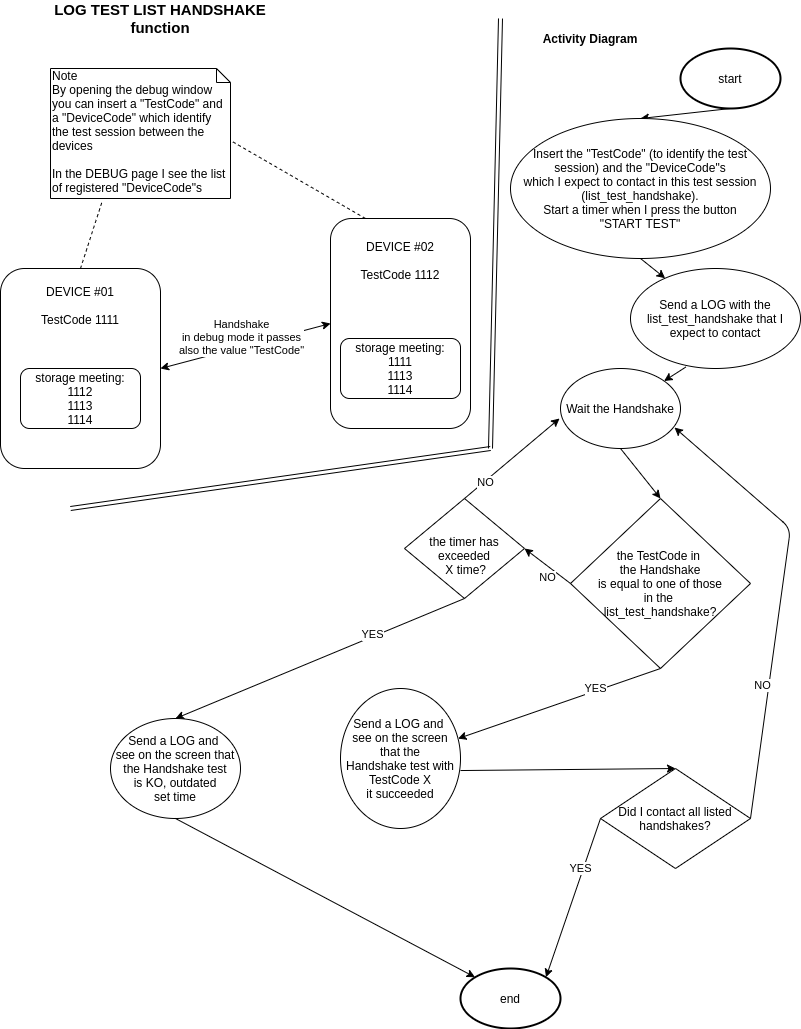

The diagram above was exported from draw.io. Its source (the exported page's mxGraphModel, read from the mxfile embedded in the PNG):
<mxGraphModel dx="1990" dy="720" grid="1" gridSize="10" guides="1" tooltips="1" connect="1" arrows="1" fold="1" page="1" pageScale="1" pageWidth="827" pageHeight="1169" math="0" shadow="0">
  <root>
    <mxCell id="0" />
    <mxCell id="1" parent="0" />
    <mxCell id="M8SKeMKmiD9NFns4v0kp-1" value="DEVICE #01&lt;br&gt;&lt;br&gt;TestCode 1111&lt;br&gt;&lt;br&gt;&lt;br&gt;&lt;br&gt;&lt;br&gt;&lt;br&gt;&lt;br&gt;&lt;br&gt;&lt;br&gt;&lt;br&gt;" style="rounded=1;whiteSpace=wrap;html=1;" parent="1" vertex="1">
      <mxGeometry x="10" y="280" width="160" height="200" as="geometry" />
    </mxCell>
    <mxCell id="M8SKeMKmiD9NFns4v0kp-2" value="DEVICE #02&lt;br&gt;&lt;br&gt;TestCode 1112&lt;br&gt;&lt;br&gt;&lt;br&gt;&lt;br&gt;&lt;br&gt;&lt;br&gt;&lt;br&gt;&lt;br&gt;&lt;br&gt;&lt;br&gt;" style="rounded=1;whiteSpace=wrap;html=1;" parent="1" vertex="1">
      <mxGeometry x="340" y="230" width="140" height="210" as="geometry" />
    </mxCell>
    <mxCell id="M8SKeMKmiD9NFns4v0kp-3" value="storage meeting:&lt;br&gt;1112&lt;br&gt;1113&lt;br&gt;1114" style="rounded=1;whiteSpace=wrap;html=1;" parent="1" vertex="1">
      <mxGeometry x="30" y="380" width="120" height="60" as="geometry" />
    </mxCell>
    <mxCell id="M8SKeMKmiD9NFns4v0kp-4" value="&lt;div&gt;&lt;span&gt;Note&lt;/span&gt;&lt;br&gt;&lt;/div&gt;&lt;div&gt;By opening the debug window you can insert a &quot;TestCode&quot; and a &quot;DeviceCode&quot; which identify the test session between the devices&lt;br&gt;&lt;/div&gt;&lt;div&gt;&lt;br&gt;&lt;/div&gt;&lt;div&gt;In the DEBUG page I see the list of registered &quot;DeviceCode&quot;s&lt;/div&gt;" style="shape=note;whiteSpace=wrap;html=1;size=14;verticalAlign=top;align=left;spacingTop=-6;" parent="1" vertex="1">
      <mxGeometry x="60" y="80" width="180" height="130" as="geometry" />
    </mxCell>
    <mxCell id="M8SKeMKmiD9NFns4v0kp-5" value="" style="endArrow=none;dashed=1;html=1;entryX=0.289;entryY=1.014;entryDx=0;entryDy=0;entryPerimeter=0;exitX=0.5;exitY=0;exitDx=0;exitDy=0;" parent="1" source="M8SKeMKmiD9NFns4v0kp-1" target="M8SKeMKmiD9NFns4v0kp-4" edge="1">
      <mxGeometry width="50" height="50" relative="1" as="geometry">
        <mxPoint x="290" y="330" as="sourcePoint" />
        <mxPoint x="340" y="280" as="targetPoint" />
      </mxGeometry>
    </mxCell>
    <mxCell id="M8SKeMKmiD9NFns4v0kp-6" value="" style="endArrow=none;dashed=1;html=1;entryX=0;entryY=0;entryDx=180;entryDy=72;entryPerimeter=0;exitX=0.25;exitY=0;exitDx=0;exitDy=0;" parent="1" source="M8SKeMKmiD9NFns4v0kp-2" target="M8SKeMKmiD9NFns4v0kp-4" edge="1">
      <mxGeometry width="50" height="50" relative="1" as="geometry">
        <mxPoint x="140" y="210" as="sourcePoint" />
        <mxPoint x="202.01999999999998" y="120.98000000000002" as="targetPoint" />
      </mxGeometry>
    </mxCell>
    <mxCell id="M8SKeMKmiD9NFns4v0kp-12" value="" style="endArrow=classic;startArrow=classic;html=1;exitX=1;exitY=0.5;exitDx=0;exitDy=0;entryX=0;entryY=0.5;entryDx=0;entryDy=0;" parent="1" source="M8SKeMKmiD9NFns4v0kp-1" target="M8SKeMKmiD9NFns4v0kp-2" edge="1">
      <mxGeometry width="50" height="50" relative="1" as="geometry">
        <mxPoint x="290" y="230" as="sourcePoint" />
        <mxPoint x="340" y="180" as="targetPoint" />
      </mxGeometry>
    </mxCell>
    <mxCell id="M8SKeMKmiD9NFns4v0kp-13" value="Handshake&lt;br&gt;in debug mode it passes&lt;br&gt;also the value &quot;TestCode&quot;" style="edgeLabel;html=1;align=center;verticalAlign=middle;resizable=0;points=[];" parent="M8SKeMKmiD9NFns4v0kp-12" vertex="1" connectable="0">
      <mxGeometry x="0.3059" y="-2" relative="1" as="geometry">
        <mxPoint x="-31.009999999999998" y="-3.7300000000000004" as="offset" />
      </mxGeometry>
    </mxCell>
    <mxCell id="M8SKeMKmiD9NFns4v0kp-14" value="&lt;b&gt;&lt;font style=&quot;font-size: 15px&quot;&gt;LOG TEST LIST HANDSHAKE&lt;br&gt;function&lt;br&gt;&lt;/font&gt;&lt;/b&gt;" style="text;html=1;strokeColor=none;fillColor=none;align=center;verticalAlign=middle;whiteSpace=wrap;rounded=0;" parent="1" vertex="1">
      <mxGeometry x="60" y="20" width="220" height="20" as="geometry" />
    </mxCell>
    <mxCell id="M8SKeMKmiD9NFns4v0kp-15" value="start" style="strokeWidth=2;html=1;shape=mxgraph.flowchart.start_1;whiteSpace=wrap;" parent="1" vertex="1">
      <mxGeometry x="690" y="60" width="100" height="60" as="geometry" />
    </mxCell>
    <mxCell id="M8SKeMKmiD9NFns4v0kp-16" value="&lt;div&gt;the TestCode in &lt;br&gt;the Handshake&lt;/div&gt;&lt;div&gt;is equal to one of those&lt;/div&gt;&lt;div&gt;in the &lt;br&gt;list_test_handshake?&lt;/div&gt;" style="rhombus;whiteSpace=wrap;html=1;" parent="1" vertex="1">
      <mxGeometry x="580" y="510" width="180" height="170" as="geometry" />
    </mxCell>
    <mxCell id="M8SKeMKmiD9NFns4v0kp-17" value="" style="endArrow=classic;html=1;exitX=0.5;exitY=1;exitDx=0;exitDy=0;exitPerimeter=0;entryX=0.5;entryY=0;entryDx=0;entryDy=0;" parent="1" source="M8SKeMKmiD9NFns4v0kp-15" target="M8SKeMKmiD9NFns4v0kp-23" edge="1">
      <mxGeometry width="50" height="50" relative="1" as="geometry">
        <mxPoint x="300" y="530" as="sourcePoint" />
        <mxPoint x="630" y="270" as="targetPoint" />
      </mxGeometry>
    </mxCell>
    <mxCell id="M8SKeMKmiD9NFns4v0kp-18" value="" style="endArrow=classic;html=1;exitX=0.5;exitY=1;exitDx=0;exitDy=0;" parent="1" source="M8SKeMKmiD9NFns4v0kp-16" target="M8SKeMKmiD9NFns4v0kp-20" edge="1">
      <mxGeometry width="50" height="50" relative="1" as="geometry">
        <mxPoint x="600" y="430" as="sourcePoint" />
        <mxPoint x="760" y="480" as="targetPoint" />
      </mxGeometry>
    </mxCell>
    <mxCell id="M8SKeMKmiD9NFns4v0kp-19" value="YES" style="edgeLabel;html=1;align=center;verticalAlign=middle;resizable=0;points=[];" parent="M8SKeMKmiD9NFns4v0kp-18" vertex="1" connectable="0">
      <mxGeometry x="-0.3659" y="-3" relative="1" as="geometry">
        <mxPoint as="offset" />
      </mxGeometry>
    </mxCell>
    <mxCell id="M8SKeMKmiD9NFns4v0kp-20" value="&lt;div&gt;Send a LOG and &lt;br&gt;see on the screen that the&lt;/div&gt;&lt;div&gt;Handshake test with TestCode X&lt;/div&gt;&lt;div&gt;it succeeded&lt;/div&gt;" style="ellipse;whiteSpace=wrap;html=1;" parent="1" vertex="1">
      <mxGeometry x="350" y="700" width="120" height="140" as="geometry" />
    </mxCell>
    <mxCell id="M8SKeMKmiD9NFns4v0kp-21" value="end" style="strokeWidth=2;html=1;shape=mxgraph.flowchart.start_1;whiteSpace=wrap;" parent="1" vertex="1">
      <mxGeometry x="470" y="980" width="100" height="60" as="geometry" />
    </mxCell>
    <mxCell id="M8SKeMKmiD9NFns4v0kp-23" value="&lt;div&gt;&lt;span&gt;Insert the &quot;TestCode&quot; (to identify the test session) and the &quot;DeviceCode&quot;s&lt;/span&gt;&lt;br&gt;&lt;/div&gt;&lt;div&gt;which I expect to contact in this test session (list_test_handshake).&lt;/div&gt;&lt;div&gt;Start a timer when I press the button&lt;/div&gt;&lt;div&gt;&quot;START TEST&quot;&lt;/div&gt;" style="ellipse;whiteSpace=wrap;html=1;" parent="1" vertex="1">
      <mxGeometry x="520" y="130" width="260" height="140" as="geometry" />
    </mxCell>
    <mxCell id="M8SKeMKmiD9NFns4v0kp-24" value="" style="endArrow=classic;html=1;exitX=0.5;exitY=1;exitDx=0;exitDy=0;" parent="1" source="M8SKeMKmiD9NFns4v0kp-23" target="M8SKeMKmiD9NFns4v0kp-40" edge="1">
      <mxGeometry width="50" height="50" relative="1" as="geometry">
        <mxPoint x="670" y="160" as="sourcePoint" />
        <mxPoint x="690" y="210" as="targetPoint" />
      </mxGeometry>
    </mxCell>
    <mxCell id="M8SKeMKmiD9NFns4v0kp-25" value="&lt;div&gt;&lt;br class=&quot;Apple-interchange-newline&quot;&gt;the timer has&lt;/div&gt;&lt;div&gt;exceeded&lt;/div&gt;&lt;div&gt;&amp;nbsp;X time?&lt;/div&gt;" style="rhombus;whiteSpace=wrap;html=1;" parent="1" vertex="1">
      <mxGeometry x="414" y="510" width="120" height="100" as="geometry" />
    </mxCell>
    <mxCell id="M8SKeMKmiD9NFns4v0kp-26" value="" style="endArrow=classic;html=1;exitX=0.5;exitY=1;exitDx=0;exitDy=0;entryX=0.5;entryY=0;entryDx=0;entryDy=0;" parent="1" source="M8SKeMKmiD9NFns4v0kp-25" target="M8SKeMKmiD9NFns4v0kp-32" edge="1">
      <mxGeometry width="50" height="50" relative="1" as="geometry">
        <mxPoint x="690" y="450" as="sourcePoint" />
        <mxPoint x="620" y="600" as="targetPoint" />
      </mxGeometry>
    </mxCell>
    <mxCell id="M8SKeMKmiD9NFns4v0kp-27" value="YES" style="edgeLabel;html=1;align=center;verticalAlign=middle;resizable=0;points=[];" parent="M8SKeMKmiD9NFns4v0kp-26" vertex="1" connectable="0">
      <mxGeometry x="-0.3659" y="-3" relative="1" as="geometry">
        <mxPoint as="offset" />
      </mxGeometry>
    </mxCell>
    <mxCell id="M8SKeMKmiD9NFns4v0kp-28" value="" style="endArrow=classic;html=1;entryX=1;entryY=0.5;entryDx=0;entryDy=0;exitX=0;exitY=0.5;exitDx=0;exitDy=0;" parent="1" source="M8SKeMKmiD9NFns4v0kp-16" target="M8SKeMKmiD9NFns4v0kp-25" edge="1">
      <mxGeometry width="50" height="50" relative="1" as="geometry">
        <mxPoint x="670" y="540" as="sourcePoint" />
        <mxPoint x="630" y="610" as="targetPoint" />
        <Array as="points" />
      </mxGeometry>
    </mxCell>
    <mxCell id="M8SKeMKmiD9NFns4v0kp-29" value="NO" style="edgeLabel;html=1;align=center;verticalAlign=middle;resizable=0;points=[];" parent="M8SKeMKmiD9NFns4v0kp-28" vertex="1" connectable="0">
      <mxGeometry x="-0.3659" y="-3" relative="1" as="geometry">
        <mxPoint x="-11.04" y="6.64" as="offset" />
      </mxGeometry>
    </mxCell>
    <mxCell id="M8SKeMKmiD9NFns4v0kp-30" value="" style="endArrow=classic;html=1;entryX=-0.008;entryY=0.625;entryDx=0;entryDy=0;exitX=0.5;exitY=0;exitDx=0;exitDy=0;entryPerimeter=0;" parent="1" source="M8SKeMKmiD9NFns4v0kp-25" target="M8SKeMKmiD9NFns4v0kp-34" edge="1">
      <mxGeometry width="50" height="50" relative="1" as="geometry">
        <mxPoint x="690" y="450" as="sourcePoint" />
        <mxPoint x="600" y="470" as="targetPoint" />
        <Array as="points" />
      </mxGeometry>
    </mxCell>
    <mxCell id="M8SKeMKmiD9NFns4v0kp-31" value="NO" style="edgeLabel;html=1;align=center;verticalAlign=middle;resizable=0;points=[];" parent="M8SKeMKmiD9NFns4v0kp-30" vertex="1" connectable="0">
      <mxGeometry x="-0.3659" y="-3" relative="1" as="geometry">
        <mxPoint x="-11.04" y="6.64" as="offset" />
      </mxGeometry>
    </mxCell>
    <mxCell id="M8SKeMKmiD9NFns4v0kp-32" value="&lt;div&gt;Send a LOG and &lt;br&gt;see on the screen that the&amp;nbsp;&lt;span&gt;Handshake test&lt;/span&gt;&lt;/div&gt;&lt;div&gt;is KO, outdated&lt;/div&gt;&lt;div&gt;set time&lt;/div&gt;" style="ellipse;whiteSpace=wrap;html=1;" parent="1" vertex="1">
      <mxGeometry x="120" y="730" width="130" height="100" as="geometry" />
    </mxCell>
    <mxCell id="M8SKeMKmiD9NFns4v0kp-33" value="" style="endArrow=classic;html=1;exitX=0.5;exitY=1;exitDx=0;exitDy=0;entryX=0.145;entryY=0.145;entryDx=0;entryDy=0;entryPerimeter=0;" parent="1" source="M8SKeMKmiD9NFns4v0kp-32" target="M8SKeMKmiD9NFns4v0kp-21" edge="1">
      <mxGeometry width="50" height="50" relative="1" as="geometry">
        <mxPoint x="718" y="680" as="sourcePoint" />
        <mxPoint x="645.5" y="818.7" as="targetPoint" />
      </mxGeometry>
    </mxCell>
    <mxCell id="M8SKeMKmiD9NFns4v0kp-34" value="Wait the Handshake" style="ellipse;whiteSpace=wrap;html=1;" parent="1" vertex="1">
      <mxGeometry x="570" y="380" width="120" height="80" as="geometry" />
    </mxCell>
    <mxCell id="M8SKeMKmiD9NFns4v0kp-36" value="" style="shape=link;html=1;" parent="1" edge="1">
      <mxGeometry width="50" height="50" relative="1" as="geometry">
        <mxPoint x="500" y="460" as="sourcePoint" />
        <mxPoint x="510" y="30" as="targetPoint" />
      </mxGeometry>
    </mxCell>
    <mxCell id="M8SKeMKmiD9NFns4v0kp-37" value="&lt;b&gt;&lt;font style=&quot;font-size: 12px&quot;&gt;Activity Diagram&lt;/font&gt;&lt;/b&gt;" style="text;html=1;strokeColor=none;fillColor=none;align=center;verticalAlign=middle;whiteSpace=wrap;rounded=0;" parent="1" vertex="1">
      <mxGeometry x="490" y="40" width="220" height="20" as="geometry" />
    </mxCell>
    <mxCell id="M8SKeMKmiD9NFns4v0kp-38" value="storage meeting:&lt;br&gt;1111&lt;br&gt;1113&lt;br&gt;1114" style="rounded=1;whiteSpace=wrap;html=1;" parent="1" vertex="1">
      <mxGeometry x="350" y="350" width="120" height="60" as="geometry" />
    </mxCell>
    <mxCell id="M8SKeMKmiD9NFns4v0kp-39" value="" style="shape=link;html=1;" parent="1" edge="1">
      <mxGeometry width="50" height="50" relative="1" as="geometry">
        <mxPoint x="500" y="460" as="sourcePoint" />
        <mxPoint x="80" y="520" as="targetPoint" />
      </mxGeometry>
    </mxCell>
    <mxCell id="M8SKeMKmiD9NFns4v0kp-40" value="&lt;div&gt;&lt;span&gt;Send a LOG with the list_test_handshake that I expect to contact&lt;/span&gt;&lt;br&gt;&lt;/div&gt;" style="ellipse;whiteSpace=wrap;html=1;" parent="1" vertex="1">
      <mxGeometry x="640" y="280" width="170" height="100" as="geometry" />
    </mxCell>
    <mxCell id="M8SKeMKmiD9NFns4v0kp-41" value="" style="endArrow=classic;html=1;exitX=0.325;exitY=0.986;exitDx=0;exitDy=0;exitPerimeter=0;" parent="1" source="M8SKeMKmiD9NFns4v0kp-40" target="M8SKeMKmiD9NFns4v0kp-34" edge="1">
      <mxGeometry width="50" height="50" relative="1" as="geometry">
        <mxPoint x="640" y="470" as="sourcePoint" />
        <mxPoint x="660" y="500" as="targetPoint" />
      </mxGeometry>
    </mxCell>
    <mxCell id="M8SKeMKmiD9NFns4v0kp-42" value="Did I contact all listed handshakes?" style="rhombus;whiteSpace=wrap;html=1;" parent="1" vertex="1">
      <mxGeometry x="610" y="780" width="150" height="100" as="geometry" />
    </mxCell>
    <mxCell id="M8SKeMKmiD9NFns4v0kp-43" value="" style="endArrow=classic;html=1;exitX=0;exitY=0.5;exitDx=0;exitDy=0;entryX=0.855;entryY=0.145;entryDx=0;entryDy=0;entryPerimeter=0;" parent="1" source="M8SKeMKmiD9NFns4v0kp-42" target="M8SKeMKmiD9NFns4v0kp-21" edge="1">
      <mxGeometry width="50" height="50" relative="1" as="geometry">
        <mxPoint x="380" y="710" as="sourcePoint" />
        <mxPoint x="424" y="740" as="targetPoint" />
      </mxGeometry>
    </mxCell>
    <mxCell id="M8SKeMKmiD9NFns4v0kp-44" value="YES" style="edgeLabel;html=1;align=center;verticalAlign=middle;resizable=0;points=[];" parent="M8SKeMKmiD9NFns4v0kp-43" vertex="1" connectable="0">
      <mxGeometry x="-0.3659" y="-3" relative="1" as="geometry">
        <mxPoint as="offset" />
      </mxGeometry>
    </mxCell>
    <mxCell id="M8SKeMKmiD9NFns4v0kp-45" value="" style="endArrow=classic;html=1;exitX=1;exitY=0.5;exitDx=0;exitDy=0;entryX=0.95;entryY=0.738;entryDx=0;entryDy=0;entryPerimeter=0;" parent="1" source="M8SKeMKmiD9NFns4v0kp-42" target="M8SKeMKmiD9NFns4v0kp-34" edge="1">
      <mxGeometry width="50" height="50" relative="1" as="geometry">
        <mxPoint x="550" y="560" as="sourcePoint" />
        <mxPoint x="790" y="540" as="targetPoint" />
        <Array as="points">
          <mxPoint x="800" y="540" />
        </Array>
      </mxGeometry>
    </mxCell>
    <mxCell id="M8SKeMKmiD9NFns4v0kp-46" value="NO" style="edgeLabel;html=1;align=center;verticalAlign=middle;resizable=0;points=[];" parent="M8SKeMKmiD9NFns4v0kp-45" vertex="1" connectable="0">
      <mxGeometry x="-0.3659" y="-3" relative="1" as="geometry">
        <mxPoint x="-11.04" y="6.64" as="offset" />
      </mxGeometry>
    </mxCell>
    <mxCell id="M8SKeMKmiD9NFns4v0kp-47" value="" style="endArrow=classic;html=1;exitX=1;exitY=0.586;exitDx=0;exitDy=0;entryX=0.5;entryY=0;entryDx=0;entryDy=0;exitPerimeter=0;" parent="1" source="M8SKeMKmiD9NFns4v0kp-20" target="M8SKeMKmiD9NFns4v0kp-42" edge="1">
      <mxGeometry width="50" height="50" relative="1" as="geometry">
        <mxPoint x="424" y="840" as="sourcePoint" />
        <mxPoint x="494.5" y="878.7" as="targetPoint" />
      </mxGeometry>
    </mxCell>
    <mxCell id="qCkEcJBNru8DCE3PzBrg-2" value="" style="endArrow=classic;html=1;exitX=0.5;exitY=1;exitDx=0;exitDy=0;entryX=0.5;entryY=0;entryDx=0;entryDy=0;" edge="1" parent="1" source="M8SKeMKmiD9NFns4v0kp-34" target="M8SKeMKmiD9NFns4v0kp-16">
      <mxGeometry width="50" height="50" relative="1" as="geometry">
        <mxPoint x="705.25" y="388.5999999999999" as="sourcePoint" />
        <mxPoint x="683.5835812232999" y="402.508817997611" as="targetPoint" />
      </mxGeometry>
    </mxCell>
  </root>
</mxGraphModel>